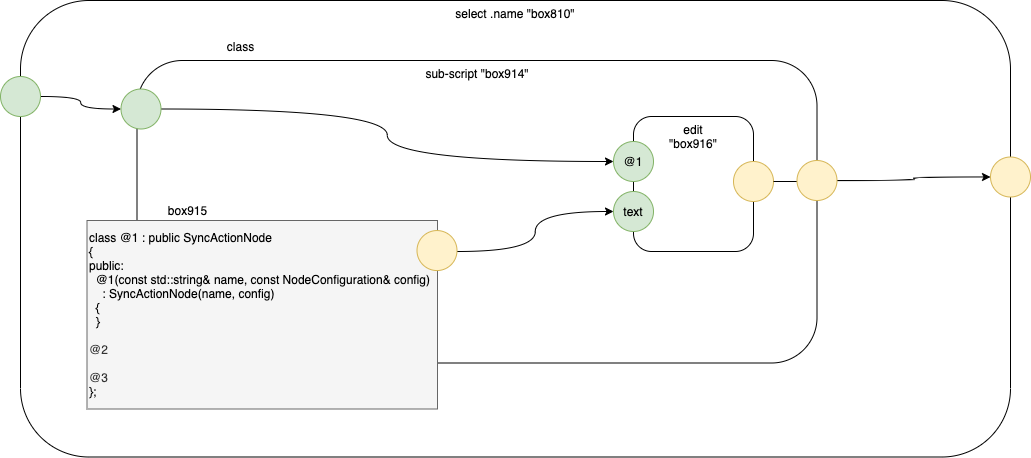

The diagram above was exported from draw.io. Its source (the exported page's mxGraphModel, read from the mxfile embedded in the PNG):
<mxGraphModel dx="2206" dy="-1774" grid="1" gridSize="10" guides="1" tooltips="1" connect="1" arrows="1" fold="1" page="1" pageScale="1" pageWidth="1100" pageHeight="850" math="0" shadow="0">
  <root>
    <mxCell id="S5nneqgzsqQD8hPhTRlc-0" />
    <mxCell id="S5nneqgzsqQD8hPhTRlc-1" parent="S5nneqgzsqQD8hPhTRlc-0" />
    <mxCell id="S5nneqgzsqQD8hPhTRlc-2" value="select .name &quot;box810&quot;" style="rounded=1;whiteSpace=wrap;html=1;align=center;verticalAlign=top;" parent="S5nneqgzsqQD8hPhTRlc-1" vertex="1">
      <mxGeometry x="-1030" y="2610" width="990" height="456.5" as="geometry" />
    </mxCell>
    <mxCell id="S5nneqgzsqQD8hPhTRlc-105" value="sub-script &quot;box914&quot;" style="rounded=1;whiteSpace=wrap;html=1;strokeColor=#000000;align=center;verticalAlign=top;" parent="S5nneqgzsqQD8hPhTRlc-1" vertex="1">
      <mxGeometry x="-913.5" y="2670" width="680" height="302.5" as="geometry" />
    </mxCell>
    <mxCell id="S5nneqgzsqQD8hPhTRlc-106" style="edgeStyle=orthogonalEdgeStyle;orthogonalLoop=1;jettySize=auto;html=1;exitX=1;exitY=0.5;exitDx=0;exitDy=0;entryX=0;entryY=0.5;entryDx=0;entryDy=0;curved=1;startArrow=none;" parent="S5nneqgzsqQD8hPhTRlc-1" source="S5nneqgzsqQD8hPhTRlc-119" target="S5nneqgzsqQD8hPhTRlc-109" edge="1">
      <mxGeometry relative="1" as="geometry">
        <mxPoint x="-873.5" y="2678.5" as="sourcePoint" />
      </mxGeometry>
    </mxCell>
    <mxCell id="S5nneqgzsqQD8hPhTRlc-107" value="" style="group" parent="S5nneqgzsqQD8hPhTRlc-1" vertex="1" connectable="0">
      <mxGeometry x="-437" y="2726" width="160" height="135" as="geometry" />
    </mxCell>
    <mxCell id="S5nneqgzsqQD8hPhTRlc-108" value="edit&lt;br&gt;&quot;box916&quot;" style="rounded=1;whiteSpace=wrap;html=1;strokeColor=#000000;align=center;verticalAlign=top;" parent="S5nneqgzsqQD8hPhTRlc-107" vertex="1">
      <mxGeometry x="20" width="120" height="135" as="geometry" />
    </mxCell>
    <mxCell id="S5nneqgzsqQD8hPhTRlc-109" value="@1" style="ellipse;whiteSpace=wrap;html=1;aspect=fixed;strokeColor=#82b366;align=center;fillColor=#d5e8d4;" parent="S5nneqgzsqQD8hPhTRlc-107" vertex="1">
      <mxGeometry y="25" width="40" height="40" as="geometry" />
    </mxCell>
    <mxCell id="S5nneqgzsqQD8hPhTRlc-110" value="text" style="ellipse;whiteSpace=wrap;html=1;aspect=fixed;strokeColor=#82b366;align=center;fillColor=#d5e8d4;" parent="S5nneqgzsqQD8hPhTRlc-107" vertex="1">
      <mxGeometry y="75" width="40" height="40" as="geometry" />
    </mxCell>
    <mxCell id="S5nneqgzsqQD8hPhTRlc-111" value="" style="ellipse;whiteSpace=wrap;html=1;aspect=fixed;strokeColor=#d6b656;align=center;fillColor=#fff2cc;" parent="S5nneqgzsqQD8hPhTRlc-107" vertex="1">
      <mxGeometry x="120" y="45" width="40" height="40" as="geometry" />
    </mxCell>
    <mxCell id="S5nneqgzsqQD8hPhTRlc-112" style="edgeStyle=orthogonalEdgeStyle;curved=1;orthogonalLoop=1;jettySize=auto;html=1;exitX=1;exitY=0.5;exitDx=0;exitDy=0;entryX=0;entryY=0.5;entryDx=0;entryDy=0;" parent="S5nneqgzsqQD8hPhTRlc-1" target="S5nneqgzsqQD8hPhTRlc-110" edge="1">
      <mxGeometry relative="1" as="geometry">
        <mxPoint x="-593.5" y="2861" as="sourcePoint" />
      </mxGeometry>
    </mxCell>
    <mxCell id="S5nneqgzsqQD8hPhTRlc-113" value="box915" style="text;html=1;align=center;verticalAlign=middle;resizable=0;points=[];autosize=1;strokeColor=none;" parent="S5nneqgzsqQD8hPhTRlc-1" vertex="1">
      <mxGeometry x="-887.5" y="2811" width="49" height="18" as="geometry" />
    </mxCell>
    <mxCell id="S5nneqgzsqQD8hPhTRlc-114" style="edgeStyle=orthogonalEdgeStyle;curved=1;orthogonalLoop=1;jettySize=auto;html=1;exitX=1;exitY=0.5;exitDx=0;exitDy=0;entryX=0;entryY=0.5;entryDx=0;entryDy=0;" parent="S5nneqgzsqQD8hPhTRlc-1" source="S5nneqgzsqQD8hPhTRlc-111" edge="1">
      <mxGeometry relative="1" as="geometry">
        <mxPoint x="-223.5" y="2791" as="targetPoint" />
      </mxGeometry>
    </mxCell>
    <mxCell id="S5nneqgzsqQD8hPhTRlc-115" value="&lt;span style=&quot;color: rgb(0, 0, 0);&quot;&gt;class @1 : public SyncActionNode&lt;/span&gt;&lt;br style=&quot;color: rgb(0, 0, 0);&quot;&gt;&lt;span style=&quot;color: rgb(0, 0, 0);&quot;&gt;{&lt;/span&gt;&lt;br style=&quot;color: rgb(0, 0, 0);&quot;&gt;&lt;span style=&quot;color: rgb(0, 0, 0);&quot;&gt;public:&lt;/span&gt;&lt;br style=&quot;color: rgb(0, 0, 0);&quot;&gt;&lt;span style=&quot;color: rgb(0, 0, 0);&quot;&gt;&amp;nbsp; @1(const std::string&amp;amp; name, const NodeConfiguration&amp;amp; config)&lt;/span&gt;&lt;br style=&quot;color: rgb(0, 0, 0);&quot;&gt;&lt;span style=&quot;color: rgb(0, 0, 0);&quot;&gt;&amp;nbsp; &amp;nbsp; : SyncActionNode(name, config)&lt;/span&gt;&lt;br style=&quot;color: rgb(0, 0, 0);&quot;&gt;&lt;span style=&quot;color: rgb(0, 0, 0);&quot;&gt;&amp;nbsp; {&lt;/span&gt;&lt;br style=&quot;color: rgb(0, 0, 0);&quot;&gt;&lt;span style=&quot;color: rgb(0, 0, 0);&quot;&gt;&amp;nbsp; }&lt;br&gt;&lt;/span&gt;&lt;br style=&quot;&quot;&gt;&lt;span style=&quot;&quot;&gt;@2&lt;/span&gt;&lt;br style=&quot;color: rgb(0, 0, 0);&quot;&gt;&lt;br style=&quot;&quot;&gt;&lt;span style=&quot;&quot;&gt;@3&lt;/span&gt;&lt;br style=&quot;color: rgb(0, 0, 0);&quot;&gt;&lt;span style=&quot;color: rgb(0, 0, 0);&quot;&gt;};&lt;/span&gt;" style="rounded=0;whiteSpace=wrap;html=1;align=left;verticalAlign=middle;fillColor=#f5f5f5;strokeColor=#666666;fontColor=#333333;" parent="S5nneqgzsqQD8hPhTRlc-1" vertex="1">
      <mxGeometry x="-963.5" y="2830" width="350.5" height="188.5" as="geometry" />
    </mxCell>
    <mxCell id="S5nneqgzsqQD8hPhTRlc-116" value="" style="ellipse;whiteSpace=wrap;html=1;aspect=fixed;strokeColor=#d6b656;align=center;fillColor=#fff2cc;" parent="S5nneqgzsqQD8hPhTRlc-1" vertex="1">
      <mxGeometry x="-633.5" y="2840.05" width="40" height="40" as="geometry" />
    </mxCell>
    <mxCell id="S5nneqgzsqQD8hPhTRlc-117" style="edgeStyle=orthogonalEdgeStyle;curved=1;orthogonalLoop=1;jettySize=auto;html=1;exitX=1;exitY=0.5;exitDx=0;exitDy=0;entryX=0;entryY=0.5;entryDx=0;entryDy=0;" parent="S5nneqgzsqQD8hPhTRlc-1" source="S5nneqgzsqQD8hPhTRlc-118" target="S5nneqgzsqQD8hPhTRlc-121" edge="1">
      <mxGeometry relative="1" as="geometry" />
    </mxCell>
    <mxCell id="S5nneqgzsqQD8hPhTRlc-118" value="" style="ellipse;whiteSpace=wrap;html=1;aspect=fixed;strokeColor=#d6b656;align=center;fillColor=#fff2cc;" parent="S5nneqgzsqQD8hPhTRlc-1" vertex="1">
      <mxGeometry x="-253.5" y="2770" width="40" height="40" as="geometry" />
    </mxCell>
    <mxCell id="S5nneqgzsqQD8hPhTRlc-119" value="" style="ellipse;whiteSpace=wrap;html=1;aspect=fixed;strokeColor=#82b366;align=center;fillColor=#d5e8d4;" parent="S5nneqgzsqQD8hPhTRlc-1" vertex="1">
      <mxGeometry x="-929.5" y="2698.5" width="40" height="40" as="geometry" />
    </mxCell>
    <mxCell id="S5nneqgzsqQD8hPhTRlc-120" value="class" style="text;html=1;align=center;verticalAlign=middle;resizable=0;points=[];autosize=1;strokeColor=none;" parent="S5nneqgzsqQD8hPhTRlc-1" vertex="1">
      <mxGeometry x="-828.5" y="2646.5" width="37" height="18" as="geometry" />
    </mxCell>
    <mxCell id="S5nneqgzsqQD8hPhTRlc-121" value="" style="ellipse;whiteSpace=wrap;html=1;aspect=fixed;strokeColor=#d6b656;align=center;fillColor=#fff2cc;" parent="S5nneqgzsqQD8hPhTRlc-1" vertex="1">
      <mxGeometry x="-60" y="2766.5" width="40" height="40" as="geometry" />
    </mxCell>
    <mxCell id="S5nneqgzsqQD8hPhTRlc-122" style="edgeStyle=orthogonalEdgeStyle;curved=1;orthogonalLoop=1;jettySize=auto;html=1;exitX=1;exitY=0.5;exitDx=0;exitDy=0;entryX=0;entryY=0.5;entryDx=0;entryDy=0;" parent="S5nneqgzsqQD8hPhTRlc-1" source="S5nneqgzsqQD8hPhTRlc-123" target="S5nneqgzsqQD8hPhTRlc-119" edge="1">
      <mxGeometry relative="1" as="geometry" />
    </mxCell>
    <mxCell id="S5nneqgzsqQD8hPhTRlc-123" value="" style="ellipse;whiteSpace=wrap;html=1;aspect=fixed;strokeColor=#82b366;align=center;fillColor=#d5e8d4;" parent="S5nneqgzsqQD8hPhTRlc-1" vertex="1">
      <mxGeometry x="-1050" y="2686" width="40" height="40" as="geometry" />
    </mxCell>
  </root>
</mxGraphModel>